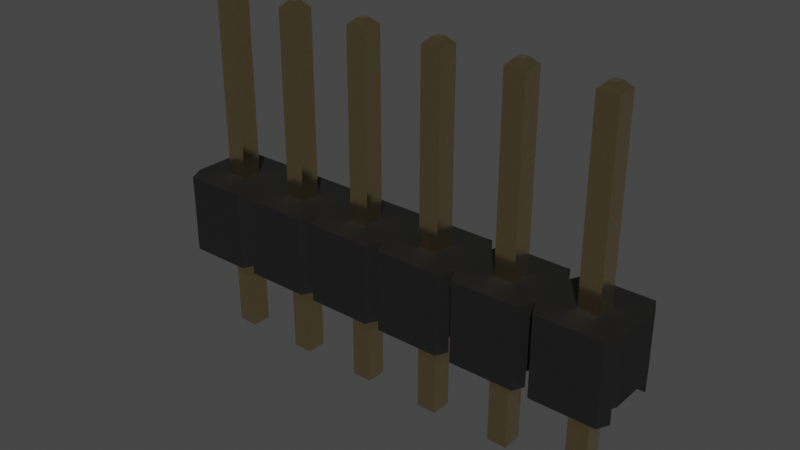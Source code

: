 # Source: 61300611121.blend  (saved by Blender 3.2.14; exported with 4.5.12 LTS)
import bpy
from mathutils import Matrix  # noqa: F401  (used for matrix-valued properties, if any)

bpy.ops.wm.read_factory_settings(use_empty=True)
scene = bpy.context.scene
scene.name = 'Scene'

# ---- collections
col_collection = bpy.data.collections.new('Collection'); scene.collection.children.link(col_collection)

# ---- materials (node trees are filled in below, after node groups)
mat_metal_goldpins_1 = bpy.data.materials.new('metal_goldpins_1')
mat_metal_goldpins_1.alpha_threshold = 0.0
mat_metal_goldpins_1.use_transparent_shadow = False
mat_metal_goldpins_1.preview_render_type = 'CUBE'
mat_metal_goldpins_1.diffuse_color = (0.5, 0.4018, 0.08046, 1.0)
mat_metal_goldpins_1.specular_color = (0.01, 0.05, 0.01)
mat_metal_goldpins_1.roughness = 0.5
mat_plastic_matte_black = bpy.data.materials.new('plastic_matte_black')
mat_plastic_matte_black.use_transparent_shadow = False
mat_plastic_matte_black.preview_render_type = 'CUBE'

# ---- material node trees
mat_metal_goldpins_1.use_nodes = True; mat_metal_goldpins_1.node_tree.nodes.clear()
_N = mat_metal_goldpins_1.node_tree.nodes; _L = mat_metal_goldpins_1.node_tree.links
n0 = _N.new('ShaderNodeOutputMaterial'); n0.name = 'Material Output'; n0.location = (398, 300)
n1 = _N.new('ShaderNodeBsdfPrincipled'); n1.name = 'Principled BSDF'; n1.location = (108, 300)
n1.distribution = 'GGX'
n1.subsurface_method = 'BURLEY'
n1.inputs[1].default_value = 1.0
n1.inputs[2].default_value = 0.1841
n1.inputs[3].default_value = 1.45
n1.inputs[8].default_value = 1.0
n1.inputs[10].default_value = 0.02727
n1.inputs[13].default_value = 0.475
n1.inputs[20].default_value = 0.2891
n1.inputs[24].default_value = 0.03545
n1.inputs[27].default_value = (0.0, 0.0, 0.0, 1.0)
n1.inputs[28].default_value = 1.0
n2 = _N.new('ShaderNodeMapping'); n2.name = 'Mapping'; n2.location = (-783, 233)
n2.vector_type = 'VECTOR'
n2.inputs[3].default_value = (29.8, 40.0, 1.0)
n3 = _N.new('ShaderNodeTexCoord'); n3.name = 'Texture Coordinate'; n3.location = (-1071, 295)
n4 = _N.new('ShaderNodeTexNoise'); n4.name = 'Noise Texture'; n4.location = (-553, 188)
n4.inputs[3].default_value = 13.2
n4.inputs[4].default_value = 0.8833
n4.inputs[8].default_value = 4.0
n5 = _N.new('ShaderNodeValToRGB'); n5.name = 'ColorRamp'; n5.location = (-286, 264)
while len(n5.color_ramp.elements) > 1: n5.color_ramp.elements.remove(n5.color_ramp.elements[-1])
n5.color_ramp.elements[0].position = 0.3295; n5.color_ramp.elements[0].color = (0.9756, 0.7616, 0.4151, 1.0)
_e = n5.color_ramp.elements.new(0.8); _e.color = (0.2997, 0.2211, 0.05513, 1.0)
n6 = _N.new('ShaderNodeMix'); n6.name = 'Mix'; n6.location = (-62, 180)
n6.data_type = 'RGBA'
n6.inputs[0].default_value = 0.02727
n6.inputs[7].default_value = (0.5518, 0.2626, 0.03915, 1.0)
_L.new(n1.outputs[0], n0.inputs[0])
_L.new(n2.outputs[0], n4.inputs[0])
_L.new(n3.outputs[0], n2.inputs[0])
_L.new(n4.outputs[0], n5.inputs[0])
_L.new(n5.outputs[0], n6.inputs[6])
_L.new(n6.outputs[2], n1.inputs[0])
n0.is_active_output = True
mat_plastic_matte_black.use_nodes = True; mat_plastic_matte_black.node_tree.nodes.clear()
_N = mat_plastic_matte_black.node_tree.nodes; _L = mat_plastic_matte_black.node_tree.links
n0 = _N.new('ShaderNodeOutputMaterial'); n0.name = 'Material Output'; n0.location = (463, 300)
n1 = _N.new('ShaderNodeBsdfPrincipled'); n1.name = 'Principled BSDF'; n1.location = (173, 300)
n1.distribution = 'GGX'
n1.subsurface_method = 'BURLEY'
n1.inputs[1].default_value = 0.06818
n1.inputs[2].default_value = 0.5182
n1.inputs[3].default_value = 1.45
n1.inputs[13].default_value = 0.6432
n1.inputs[20].default_value = 0.1027
n1.inputs[27].default_value = (0.0, 0.0, 0.0, 1.0)
n1.inputs[28].default_value = 1.0
n2 = _N.new('ShaderNodeTexCoord'); n2.name = 'Texture Coordinate'; n2.location = (-1001, 105)
n3 = _N.new('ShaderNodeBump'); n3.name = 'Bump'; n3.location = (-135, -86)
n3.inputs[0].default_value = 0.1
n3.inputs[1].default_value = 0.4
n3.inputs[2].default_value = 1.0
n4 = _N.new('ShaderNodeMapping'); n4.name = 'Mapping'; n4.location = (-755, 143)
n4.inputs[3].default_value = (2.0, 2.0, 2.0)
n5 = _N.new('ShaderNodeValToRGB'); n5.name = 'ColorRamp'; n5.location = (-147, 213)
while len(n5.color_ramp.elements) > 1: n5.color_ramp.elements.remove(n5.color_ramp.elements[-1])
n5.color_ramp.elements[0].position = 0.0; n5.color_ramp.elements[0].color = (0.005014, 0.005014, 0.005014, 1.0)
_e = n5.color_ramp.elements.new(0.9955); _e.color = (0.01269, 0.01269, 0.01269, 1.0)
n6 = _N.new('ShaderNodeTexNoise'); n6.name = 'Noise Texture'; n6.location = (-455, 203)
n6.inputs[2].default_value = 200.0
n6.inputs[3].default_value = 5.6
n6.inputs[4].default_value = 0.5208
_L.new(n1.outputs[0], n0.inputs[0])
_L.new(n6.outputs[0], n5.inputs[0])
_L.new(n5.outputs[0], n1.inputs[0])
_L.new(n2.outputs[2], n4.inputs[0])
_L.new(n4.outputs[0], n6.inputs[0])
_L.new(n6.outputs[0], n3.inputs[3])
_L.new(n3.outputs[0], n1.inputs[5])
n0.is_active_output = True

# ---- world
world_world = bpy.data.worlds.new('World'); scene.world = world_world
world_world.use_nodes = True; world_world.node_tree.nodes.clear()
_N = world_world.node_tree.nodes; _L = world_world.node_tree.links
n0 = _N.new('ShaderNodeOutputWorld'); n0.name = 'World Output'; n0.location = (300, 300)
n1 = _N.new('ShaderNodeBackground'); n1.name = 'Background'; n1.location = (10, 300)
n1.inputs[0].default_value = (0.05088, 0.05088, 0.05088, 1.0)
_L.new(n1.outputs[0], n0.inputs[0])
n0.is_active_output = True
world_world.color = (0.05088, 0.05088, 0.05088)
world_world.use_sun_shadow = False
world_world.sun_shadow_jitter_overblur = 0.0

# ---- meshes
me_shape_9_indexedfaceset = bpy.data.meshes.new('SHAPE_9_IndexedFaceSet')
me_shape_9_indexedfaceset.from_pydata([(-2.374, -1.209, -0.126), (-2.374, 3.177, -0.126), (-2.453, 3.256, -0.04724), (-2.626, 3.177, 0.126), (-2.626, 3.177, -0.126), (-2.547, -1.287, -0.04724), (-2.453, -1.287, -0.04724), (-2.547, -1.287, 0.04724), (-2.626, -1.209, -0.126), (-2.547, 3.256, 0.04724), (-2.453, 3.256, 0.04724), (-2.547, 3.256, -0.04724), (-2.374, 3.177, 0.126), (-2.453, -1.287, 0.04724), (-2.626, -1.209, 0.126), (-2.374, -1.209, 0.126), (-1.453, 3.256, -0.04724), (-1.626, 3.177, -0.126), (-1.626, -1.209, 0.126), (-1.626, 3.177, 0.126), (-1.453, 3.256, 0.04724), (-1.547, 3.256, -0.04724), (-1.374, -1.209, 0.126), (-1.374, 3.177, -0.126), (-1.374, 3.177, 0.126), (-1.626, -1.209, -0.126), (-1.547, 3.256, 0.04724), (-1.453, -1.287, -0.04724), (-1.453, -1.287, 0.04724), (-1.374, -1.209, -0.126), (-1.547, -1.287, -0.04724), (-1.547, -1.287, 0.04724), (-0.4528, 3.256, -0.04724), (-0.5472, 3.256, -0.04724), (-0.5472, -1.287, -0.04724), (-0.626, 3.177, -0.126), (-0.4528, 3.256, 0.04724), (-0.374, 3.177, 0.126), (-0.374, 3.177, -0.126), (-0.626, -1.209, 0.126), (-0.626, 3.177, 0.126), (-0.626, -1.209, -0.126), (-0.374, -1.209, -0.126), (-0.5472, 3.256, 0.04724), (-0.4528, -1.287, -0.04724), (-0.4528, -1.287, 0.04724), (-0.5472, -1.287, 0.04724), (-0.374, -1.209, 0.126), (0.5472, 3.256, 0.04724), (0.5472, 3.256, -0.04724), (0.374, 3.177, -0.126), (0.4528, -1.287, -0.04724), (0.5472, -1.287, -0.04724), (0.4528, -1.287, 0.04724), (0.374, -1.209, 0.126), (0.374, 3.177, 0.126), (0.4528, 3.256, 0.04724), (0.4528, 3.256, -0.04724), (0.626, 3.177, 0.126), (0.626, 3.177, -0.126), (0.626, -1.209, -0.126), (0.5472, -1.287, 0.04724), (0.626, -1.209, 0.126), (0.374, -1.209, -0.126), (1.547, 3.256, 0.04724), (1.453, 3.256, -0.04724), (1.547, 3.256, -0.04724), (1.374, 3.177, -0.126), (1.453, 3.256, 0.04724), (1.453, -1.287, 0.04724), (1.374, -1.209, 0.126), (1.626, -1.209, 0.126), (1.626, 3.177, 0.126), (1.626, 3.177, -0.126), (1.374, 3.177, 0.126), (1.453, -1.287, -0.04724), (1.547, -1.287, -0.04724), (1.626, -1.209, -0.126), (1.374, -1.209, -0.126), (1.547, -1.287, 0.04724), (2.547, 3.256, -0.04724), (2.626, 3.177, -0.126), (2.374, 3.177, 0.126), (2.374, 3.177, -0.126), (2.547, -1.287, -0.04724), (2.374, -1.209, -0.126), (2.453, 3.256, 0.04724), (2.453, 3.256, -0.04724), (2.626, -1.209, 0.126), (2.626, -1.209, -0.126), (2.626, 3.177, 0.126), (2.547, 3.256, 0.04724), (2.453, -1.287, -0.04724), (2.547, -1.287, 0.04724), (2.453, -1.287, 0.04724), (2.374, -1.209, 0.126), (2.626, 0.8937, 0.126), (2.626, 0.8937, -0.126), (2.374, 0.09055, 0.126), (2.374, 0.8937, 0.126), (1.626, 0.09055, -0.126), (2.098, 0.8937, -0.5), (1.902, 0.8937, -0.5), (1.098, 0.8937, -0.5), (1.0, 0.8937, -0.3031), (-1.0, 0.8937, -0.3031), (-3.0, 0.8937, 0.3031), (-2.0, 0.8937, 0.3031), (-1.098, 0.8937, 0.5), (-1.0, 0.8937, 0.3031), (0.0, 0.8937, 0.3031), (1.902, 0.8937, 0.5), (2.0, 0.8937, 0.3031), (1.374, 0.8937, 0.126), (-0.374, 0.8937, 0.126), (0.626, 0.8937, 0.126), (-3.0, 0.09055, 0.3031), (-0.02559, 0.09055, -0.3543), (1.974, 0.09055, -0.3543), (2.0, 0.09055, -0.3031), (1.0, 0.09055, 0.3031), (0.9744, 0.09055, 0.3543), (0.02559, 0.09055, 0.3543), (0.0, 0.09055, 0.3031), (-0.02559, 0.09055, 0.3543), (-1.974, 0.09055, 0.3543), (1.374, 0.09055, -0.126), (-2.626, 0.09055, -0.126), (-1.626, 0.09055, -0.126), (0.626, 0.09055, 0.126), (0.374, 0.09055, -0.126), (2.626, 0.09055, 0.126), (2.626, 0.09055, -0.126), (0.374, 0.8937, -0.126), (0.626, 0.09055, -0.126), (0.374, 0.09055, 0.126), (0.374, 0.8937, 0.126), (0.626, 0.8937, -0.126), (-0.374, 0.09055, -0.126), (-0.374, 0.8937, -0.126), (-0.626, 0.09055, -0.126), (-0.626, 0.8937, -0.126), (-0.626, 0.09055, 0.126), (-0.626, 0.8937, 0.126), (-0.374, 0.09055, 0.126), (-1.374, 0.09055, -0.126), (-1.374, 0.8937, -0.126), (-1.626, 0.8937, -0.126), (-1.626, 0.09055, 0.126), (-1.626, 0.8937, 0.126), (-1.374, 0.09055, 0.126), (-1.374, 0.8937, 0.126), (-2.974, -0.1063, -0.3543), (-2.026, -0.1063, -0.3543), (-2.974, 0.09055, 0.3543), (-2.026, 0.09055, 0.3543), (-2.626, 0.8937, -0.126), (-2.374, 0.8937, -0.126), (-2.626, 0.8937, 0.126), (-2.374, 0.8937, 0.126), (-2.626, 0.09055, 0.126), (-2.374, 0.09055, -0.126), (-2.374, 0.09055, 0.126), (3.0, 0.8937, -0.3031), (3.0, 0.09055, -0.3031), (1.974, -0.1063, -0.3543), (2.0, 0.8937, -0.3031), (1.0, 0.09055, -0.3031), (0.9744, 0.09055, -0.3543), (1.098, -0.1063, -0.5), (0.0, 0.09055, -0.3031), (-0.02559, -0.1063, -0.3543), (-0.09843, -0.1063, -0.5), (-0.09843, 0.8937, -0.5), (0.02559, 0.09055, -0.3543), (0.0, 0.8937, -0.3031), (-1.026, -0.1063, -0.3543), (-1.098, -0.1063, -0.5), (-1.098, 0.8937, -0.5), (-0.9744, 0.09055, -0.3543), (-1.0, 0.09055, -0.3031), (-0.9016, -0.1063, -0.5), (-2.0, 0.09055, -0.3031), (-2.0, 0.8937, -0.3031), (-2.026, 0.09055, -0.3543), (-2.098, -0.1063, -0.5), (-2.974, 0.09055, -0.3543), (-3.0, 0.09055, -0.3031), (2.902, -0.1063, 0.5), (2.974, 0.09055, 0.3543), (3.0, 0.8937, 0.3031), (2.026, -0.1063, 0.3543), (1.974, -0.1063, 0.3543), (1.902, -0.1063, 0.5), (1.974, 0.09055, 0.3543), (2.0, 0.09055, 0.3031), (1.0, 0.8937, 0.3031), (0.9016, 0.8937, 0.5), (0.09843, 0.8937, 0.5), (-0.9744, 0.09055, 0.3543), (-0.9016, -0.1063, 0.5), (-0.9016, 0.8937, 0.5), (-1.026, -0.1063, 0.3543), (-1.026, 0.09055, 0.3543), (-1.0, 0.09055, 0.3031), (-2.0, 0.09055, 0.3031), (-1.974, -0.1063, 0.3543), (-2.026, -0.1063, 0.3543), (-2.974, -0.1063, 0.3543), (3.0, 0.09055, 0.3031), (-3.0, 0.8937, -0.3031), (-2.098, -0.1063, 0.5), (-2.098, 0.8937, 0.5), (-2.902, 0.8937, 0.5), (-2.902, -0.1063, 0.5), (2.902, 0.8937, -0.5), (2.902, -0.1063, -0.5), (-2.098, 0.8937, -0.5), (-2.902, 0.8937, -0.5), (2.902, 0.8937, 0.5), (2.098, 0.8937, 0.5), (-1.902, 0.8937, -0.5), (-1.902, -0.1063, -0.5), (-1.098, -0.1063, 0.5), (-1.902, -0.1063, 0.5), (-1.902, 0.8937, 0.5), (-0.09843, 0.8937, 0.5), (-0.9744, -0.1063, 0.3543), (-0.02559, -0.1063, 0.3543), (-0.09843, -0.1063, 0.5), (0.09843, -0.1063, 0.5), (0.9744, -0.1063, 0.3543), (0.9016, -0.1063, 0.5), (0.02559, -0.1063, 0.3543), (1.026, 0.09055, 0.3543), (1.026, -0.1063, 0.3543), (1.098, 0.8937, 0.5), (-0.9016, 0.8937, -0.5), (0.9016, 0.8937, -0.5), (0.09843, 0.8937, -0.5), (0.9016, -0.1063, -0.5), (0.09843, -0.1063, -0.5), (-2.902, -0.1063, -0.5), (-1.974, -0.1063, -0.3543), (0.9744, -0.1063, -0.3543), (0.02559, -0.1063, -0.3543), (1.902, -0.1063, -0.5), (1.026, -0.1063, -0.3543), (2.974, -0.1063, -0.3543), (2.026, -0.1063, -0.3543), (2.098, -0.1063, -0.5), (2.098, -0.1063, 0.5), (2.974, -0.1063, 0.3543), (1.098, -0.1063, 0.5), (2.026, 0.09055, 0.3543), (-1.026, 0.09055, -0.3543), (-1.974, 0.09055, -0.3543), (-0.9744, -0.1063, -0.3543), (1.026, 0.09055, -0.3543), (2.974, 0.09055, -0.3543), (2.026, 0.09055, -0.3543), (1.626, 0.09055, 0.126), (1.626, 0.8937, -0.126), (1.374, 0.09055, 0.126), (1.626, 0.8937, 0.126), (1.374, 0.8937, -0.126), (2.374, 0.09055, -0.126), (2.374, 0.8937, -0.126)], [], [(1, 4, 8), (1, 8, 0), (12, 2, 1), (10, 2, 12), (11, 1, 2), (11, 4, 1), (3, 4, 11), (3, 11, 9), (7, 6, 5), (7, 13, 6), (3, 14, 8), (3, 8, 4), (10, 9, 11), (10, 11, 2), (15, 12, 1), (15, 1, 0), (12, 15, 14), (12, 14, 3), (12, 3, 9), (12, 9, 10), (0, 8, 5), (6, 0, 5), (15, 6, 13), (15, 0, 6), (14, 5, 8), (7, 5, 14), (7, 15, 13), (14, 15, 7), (24, 16, 23), (20, 16, 24), (21, 23, 16), (21, 17, 23), (19, 17, 21), (19, 21, 26), (31, 27, 30), (31, 28, 27), (19, 18, 25), (19, 25, 17), (20, 26, 21), (20, 21, 16), (22, 24, 23), (22, 23, 29), (24, 22, 18), (24, 18, 19), (23, 17, 25), (23, 25, 29), (24, 19, 26), (24, 26, 20), (29, 25, 30), (27, 29, 30), (22, 27, 28), (22, 29, 27), (18, 30, 25), (31, 30, 18), (31, 22, 28), (18, 22, 31), (37, 32, 38), (36, 32, 37), (33, 38, 32), (33, 35, 38), (40, 35, 33), (40, 33, 43), (46, 44, 34), (46, 45, 44), (40, 39, 41), (40, 41, 35), (36, 43, 33), (36, 33, 32), (47, 37, 38), (47, 38, 42), (37, 47, 39), (37, 39, 40), (38, 35, 41), (38, 41, 42), (37, 40, 43), (37, 43, 36), (42, 41, 34), (44, 42, 34), (47, 44, 45), (47, 42, 44), (39, 34, 41), (46, 34, 39), (46, 47, 45), (39, 47, 46), (58, 49, 59), (48, 49, 58), (57, 59, 49), (57, 50, 59), (55, 50, 57), (55, 57, 56), (53, 52, 51), (53, 61, 52), (55, 54, 63), (55, 63, 50), (48, 56, 57), (48, 57, 49), (62, 58, 59), (62, 59, 60), (58, 62, 54), (58, 54, 55), (59, 50, 63), (59, 63, 60), (58, 55, 56), (58, 56, 48), (60, 63, 51), (52, 60, 51), (62, 52, 61), (62, 60, 52), (54, 51, 63), (53, 51, 54), (53, 62, 61), (54, 62, 53), (72, 66, 73), (64, 66, 72), (65, 73, 66), (65, 67, 73), (74, 67, 65), (74, 65, 68), (69, 76, 75), (69, 79, 76), (74, 70, 78), (74, 78, 67), (64, 68, 65), (64, 65, 66), (71, 72, 73), (71, 73, 77), (72, 71, 70), (72, 70, 74), (73, 67, 78), (73, 78, 77), (72, 74, 68), (72, 68, 64), (77, 78, 75), (76, 77, 75), (71, 76, 79), (71, 77, 76), (70, 75, 78), (69, 75, 70), (69, 71, 79), (70, 71, 69), (90, 80, 81), (91, 80, 90), (87, 81, 80), (87, 83, 81), (82, 83, 87), (82, 87, 86), (94, 84, 92), (94, 93, 84), (82, 95, 85), (82, 85, 83), (91, 86, 87), (91, 87, 80), (88, 90, 81), (88, 81, 89), (90, 88, 95), (90, 95, 82), (81, 83, 85), (81, 85, 89), (90, 82, 86), (90, 86, 91), (89, 85, 92), (84, 89, 92), (88, 84, 93), (88, 89, 84), (95, 92, 85), (94, 92, 95), (94, 88, 93), (95, 88, 94), (96, 132, 97), (96, 131, 132), (96, 99, 98), (96, 98, 131), (262, 126, 265), (262, 100, 126), (156, 210, 218), (157, 218, 217), (157, 156, 218), (158, 106, 210), (158, 210, 156), (213, 106, 158), (183, 157, 217), (147, 183, 221), (107, 159, 157), (107, 157, 183), (212, 158, 159), (212, 213, 158), (212, 159, 107), (149, 183, 147), (149, 107, 183), (146, 221, 178), (146, 147, 221), (225, 107, 149), (105, 146, 178), (141, 105, 237), (109, 146, 105), (109, 151, 146), (108, 225, 149), (108, 149, 151), (108, 151, 109), (143, 105, 141), (143, 109, 105), (139, 141, 237), (139, 237, 173), (201, 109, 143), (175, 139, 173), (114, 139, 175), (114, 201, 143), (133, 175, 239), (110, 114, 175), (110, 175, 133), (226, 201, 114), (226, 114, 110), (137, 239, 238), (137, 133, 239), (136, 110, 133), (198, 110, 136), (104, 137, 238), (115, 137, 104), (265, 104, 103), (196, 115, 104), (197, 198, 136), (197, 115, 196), (197, 136, 115), (113, 104, 265), (113, 196, 104), (262, 103, 102), (262, 265, 103), (236, 196, 113), (166, 262, 102), (264, 236, 113), (267, 166, 101), (112, 264, 262), (112, 262, 166), (112, 166, 267), (111, 236, 264), (111, 264, 112), (97, 101, 215), (97, 267, 101), (99, 112, 267), (220, 112, 99), (163, 97, 215), (96, 97, 163), (190, 96, 163), (219, 99, 96), (219, 220, 99), (219, 96, 190), (160, 116, 154), (162, 160, 154), (127, 187, 116), (127, 186, 187), (127, 116, 160), (155, 162, 154), (205, 162, 155), (148, 205, 125), (182, 161, 162), (182, 162, 205), (184, 127, 161), (184, 186, 127), (184, 161, 182), (150, 148, 125), (128, 256, 182), (128, 205, 148), (128, 182, 205), (203, 150, 125), (204, 150, 203), (142, 204, 199), (180, 150, 204), (180, 145, 150), (255, 145, 180), (255, 128, 145), (255, 256, 128), (144, 142, 199), (140, 204, 142), (140, 180, 204), (140, 179, 180), (124, 144, 199), (123, 144, 124), (135, 123, 122), (170, 144, 123), (170, 138, 144), (117, 179, 140), (117, 138, 170), (117, 140, 138), (130, 123, 135), (130, 174, 170), (130, 170, 123), (121, 135, 122), (121, 129, 135), (120, 129, 121), (263, 120, 234), (167, 129, 120), (167, 134, 129), (168, 174, 130), (168, 134, 167), (168, 130, 134), (126, 258, 167), (126, 120, 263), (126, 167, 120), (194, 261, 263), (194, 263, 234), (195, 261, 194), (100, 258, 126), (100, 261, 195), (98, 195, 254), (119, 100, 195), (118, 258, 100), (118, 100, 119), (266, 260, 119), (266, 195, 98), (266, 119, 195), (131, 98, 254), (189, 131, 254), (209, 131, 189), (164, 132, 131), (164, 131, 209), (259, 266, 132), (259, 260, 266), (259, 132, 164), (133, 135, 136), (133, 130, 135), (137, 130, 133), (137, 134, 130), (115, 136, 135), (115, 135, 129), (115, 134, 137), (115, 129, 134), (139, 140, 141), (139, 138, 140), (141, 142, 143), (141, 140, 142), (114, 143, 142), (114, 142, 144), (114, 138, 139), (114, 144, 138), (146, 128, 147), (146, 145, 128), (147, 148, 149), (147, 128, 148), (151, 149, 148), (151, 148, 150), (151, 145, 146), (151, 150, 145), (184, 152, 186), (153, 152, 184), (207, 154, 208), (155, 154, 207), (157, 127, 156), (157, 161, 127), (156, 160, 158), (156, 127, 160), (159, 160, 162), (159, 158, 160), (159, 161, 157), (159, 162, 161), (259, 216, 248), (163, 259, 164), (215, 259, 163), (215, 216, 259), (118, 246, 165), (166, 118, 119), (102, 118, 166), (102, 246, 118), (260, 249, 250), (101, 260, 250), (166, 119, 260), (166, 260, 101), (168, 240, 244), (104, 168, 167), (238, 168, 104), (238, 240, 168), (258, 247, 169), (103, 258, 169), (104, 167, 258), (104, 258, 103), (117, 172, 171), (175, 117, 170), (173, 117, 175), (173, 172, 117), (174, 245, 241), (239, 174, 241), (175, 170, 174), (175, 174, 239), (255, 177, 176), (105, 255, 180), (178, 255, 105), (178, 177, 255), (179, 257, 181), (237, 179, 181), (105, 180, 179), (105, 179, 237), (184, 185, 153), (183, 184, 182), (217, 184, 183), (217, 185, 184), (256, 243, 222), (221, 256, 222), (183, 182, 256), (183, 256, 221), (186, 152, 242), (218, 186, 242), (210, 187, 186), (210, 186, 218), (189, 252, 188), (219, 189, 188), (190, 209, 189), (190, 189, 219), (254, 251, 191), (112, 254, 195), (220, 254, 112), (220, 251, 254), (194, 192, 193), (111, 194, 193), (112, 195, 194), (112, 194, 111), (234, 253, 235), (196, 234, 120), (236, 234, 196), (236, 253, 234), (121, 231, 232), (197, 121, 232), (196, 120, 121), (196, 121, 197), (122, 230, 233), (110, 122, 123), (198, 122, 110), (198, 230, 122), (124, 228, 229), (226, 124, 229), (110, 123, 124), (110, 124, 226), (199, 200, 227), (109, 199, 204), (201, 199, 109), (201, 200, 199), (203, 202, 223), (108, 203, 223), (109, 204, 203), (109, 203, 108), (125, 224, 206), (107, 125, 205), (225, 125, 107), (225, 224, 125), (155, 207, 211), (212, 155, 211), (107, 205, 155), (107, 155, 212), (154, 214, 208), (106, 154, 116), (213, 154, 106), (213, 214, 154), (190, 163, 164), (190, 164, 209), (106, 187, 210), (106, 116, 187), (211, 213, 212), (211, 214, 213), (207, 208, 214), (207, 214, 211), (101, 216, 215), (101, 250, 216), (103, 246, 102), (103, 169, 246), (218, 185, 217), (218, 242, 185), (188, 220, 219), (188, 251, 220), (221, 177, 178), (221, 222, 177), (223, 225, 108), (223, 224, 225), (229, 201, 226), (229, 200, 201), (232, 198, 197), (232, 230, 198), (228, 227, 200), (228, 200, 229), (231, 233, 230), (231, 230, 232), (202, 206, 224), (202, 224, 223), (231, 122, 233), (121, 122, 231), (192, 234, 235), (194, 234, 192), (124, 227, 228), (124, 199, 227), (202, 125, 206), (203, 125, 202), (193, 236, 111), (193, 253, 236), (237, 172, 173), (237, 181, 172), (239, 240, 238), (239, 241, 240), (185, 152, 153), (185, 242, 152), (176, 222, 243), (177, 222, 176), (172, 257, 171), (172, 181, 257), (240, 245, 244), (240, 241, 245), (246, 247, 165), (246, 169, 247), (216, 249, 248), (216, 250, 249), (252, 191, 251), (252, 251, 188), (192, 235, 253), (192, 253, 193), (252, 254, 191), (189, 254, 252), (255, 243, 256), (176, 243, 255), (117, 257, 179), (171, 257, 117), (168, 245, 174), (244, 245, 168), (118, 247, 258), (165, 247, 118), (259, 249, 260), (248, 249, 259), (264, 100, 262), (264, 261, 100), (264, 113, 263), (264, 263, 261), (265, 263, 113), (265, 126, 263), (267, 98, 99), (267, 266, 98), (97, 266, 267), (97, 132, 266)])
me_shape_9_indexedfaceset.polygons.foreach_set('material_index', [0, 0, 0, 0, 0, 0, 0, 0, 0, 0, 0, 0, 0, 0, 0, 0, 0, 0, 0, 0, 0, 0, 0, 0, 0, 0, 0, 0, 0, 0, 0, 0, 0, 0, 0, 0, 0, 0, 0, 0, 0, 0, 0, 0, 0, 0, 0, 0, 0, 0, 0, 0, 0, 0, 0, 0, 0, 0, 0, 0, 0, 0, 0, 0, 0, 0, 0, 0, 0, 0, 0, 0, 0, 0, 0, 0, 0, 0, 0, 0, 0, 0, 0, 0, 0, 0, 0, 0, 0, 0, 0, 0, 0, 0, 0, 0, 0, 0, 0, 0, 0, 0, 0, 0, 0, 0, 0, 0, 0, 0, 0, 0, 0, 0, 0, 0, 0, 0, 0, 0, 0, 0, 0, 0, 0, 0, 0, 0, 0, 0, 0, 0, 0, 0, 0, 0, 0, 0, 0, 0, 0, 0, 0, 0, 0, 0, 0, 0, 0, 0, 0, 0, 0, 0, 0, 0, 0, 0, 0, 0, 0, 0, 0, 0, 0, 0, 0, 0, 1, 1, 1, 1, 1, 1, 1, 1, 1, 1, 1, 1, 1, 1, 1, 1, 1, 1, 1, 1, 1, 1, 1, 1, 1, 1, 1, 1, 1, 1, 1, 1, 1, 1, 1, 1, 1, 1, 1, 1, 1, 1, 1, 1, 1, 1, 1, 1, 1, 1, 1, 1, 1, 1, 1, 1, 1, 1, 1, 1, 1, 1, 1, 1, 1, 1, 1, 1, 1, 1, 1, 1, 1, 1, 1, 1, 1, 1, 1, 1, 1, 1, 1, 1, 1, 1, 1, 1, 1, 1, 1, 1, 1, 1, 1, 1, 1, 1, 1, 1, 1, 1, 1, 1, 1, 1, 1, 1, 1, 1, 1, 1, 1, 1, 1, 1, 1, 1, 1, 1, 1, 1, 1, 1, 1, 1, 1, 1, 1, 1, 1, 1, 1, 1, 1, 1, 1, 1, 1, 1, 1, 1, 1, 1, 1, 1, 1, 1, 1, 1, 1, 1, 1, 1, 1, 1, 1, 1, 1, 1, 1, 1, 1, 1, 1, 1, 1, 1, 1, 1, 1, 1, 1, 1, 1, 1, 1, 1, 1, 1, 1, 1, 1, 1, 1, 1, 1, 1, 1, 1, 1, 1, 1, 1, 1, 1, 1, 1, 1, 1, 1, 1, 1, 1, 1, 1, 1, 1, 1, 1, 1, 1, 1, 1, 1, 1, 1, 1, 1, 1, 1, 1, 1, 1, 1, 1, 1, 1, 1, 1, 1, 1, 1, 1, 1, 1, 1, 1, 1, 1, 1, 1, 1, 1, 1, 1, 1, 1, 1, 1, 1, 1, 1, 1, 1, 1, 1, 1, 1, 1, 1, 1, 1, 1, 1, 1, 1, 1, 1, 1, 1, 1, 1, 1, 1, 1, 1, 1, 1, 1, 1, 1, 1, 1, 1, 1, 1, 1, 1, 1, 1, 1, 1, 1, 1, 1, 1, 1, 1, 1, 1, 1, 1, 1, 1, 1, 1, 1, 1, 1, 1, 1, 1, 1, 1, 1, 1, 1, 1, 1, 1, 1, 1, 1, 1, 1, 1, 1, 1, 1, 1, 1, 1, 1, 1, 1, 1, 1, 1, 1, 1, 1, 1, 1, 1, 1, 1, 1, 1, 1, 1, 1, 1, 1, 1, 1, 1, 1, 1, 1, 1, 1, 1, 1])
_uv = me_shape_9_indexedfaceset.uv_layers.new(name='UVMap')
_uv.uv.foreach_set('vector', [0.0, 1.0, 0.0, 0.0, 1.0, 0.0, 0.0, 1.0, 1.0, 0.0, 1.0, 1.0, 1.0, 1.0, 0.3125, 0.0, 0.0, 1.0, 0.6875, 0.0, 0.3125, 0.0, 1.0, 1.0, 0.3125, 1.0, 1.0, 0.0, 0.6875, 1.0, 0.3125, 1.0, 0.0, 0.0, 1.0, 0.0, 1.0, 0.0, 0.0, 0.0, 0.3125, 1.0, 1.0, 0.0, 0.3125, 1.0, 0.6875, 1.0, 0.0, 1.0, 1.0, 0.0, 0.0, 0.0, 0.0, 1.0, 1.0, 1.0, 1.0, 0.0, 0.0, 1.0, 1.0, 1.0, 1.0, 0.0, 0.0, 1.0, 1.0, 0.0, 0.0, 0.0, 1.0, 1.0, 0.0, 1.0, 0.0, 0.0, 1.0, 1.0, 0.0, 0.0, 1.0, 0.0, 1.0, 1.0, 0.0, 1.0, 0.0, 0.0, 1.0, 1.0, 0.0, 0.0, 1.0, 0.0, 0.0, 1.0, 1.0, 1.0, 1.0, 0.0, 0.0, 1.0, 1.0, 0.0, 0.0, 0.0, 1.0, 1.0, 0.0, 1.0, 0.3125, 0.0, 1.0, 1.0, 0.3125, 0.0, 0.6875, 0.0, 1.0, 0.0, 0.0, 0.0, 0.3125, 1.0, 0.6875, 1.0, 1.0, 0.0, 0.3125, 1.0, 1.0, 1.0, 0.3125, 0.0, 0.6875, 0.0, 1.0, 1.0, 0.0, 1.0, 0.3125, 0.0, 1.0, 0.0, 0.3125, 1.0, 0.0, 0.0, 0.6875, 1.0, 0.3125, 1.0, 1.0, 0.0, 0.3125, 0.0, 1.0, 1.0, 0.6875, 0.0, 0.0, 1.0, 1.0, 1.0, 0.3125, 0.0, 1.0, 1.0, 0.3125, 0.0, 0.0, 1.0, 0.6875, 0.0, 0.3125, 0.0, 1.0, 1.0, 0.3125, 1.0, 1.0, 0.0, 0.6875, 1.0, 0.3125, 1.0, 0.0, 0.0, 1.0, 0.0, 1.0, 0.0, 0.0, 0.0, 0.3125, 1.0, 1.0, 0.0, 0.3125, 1.0, 0.6875, 1.0, 0.0, 1.0, 1.0, 0.0, 0.0, 0.0, 0.0, 1.0, 1.0, 1.0, 1.0, 0.0, 0.0, 1.0, 1.0, 1.0, 1.0, 0.0, 0.0, 1.0, 1.0, 0.0, 0.0, 0.0, 1.0, 1.0, 0.0, 1.0, 0.0, 0.0, 1.0, 1.0, 0.0, 0.0, 1.0, 0.0, 1.0, 1.0, 0.0, 1.0, 0.0, 0.0, 1.0, 1.0, 0.0, 0.0, 1.0, 0.0, 0.0, 1.0, 1.0, 1.0, 1.0, 0.0, 0.0, 1.0, 1.0, 0.0, 0.0, 0.0, 0.0, 1.0, 0.0, 0.0, 1.0, 0.0, 0.0, 1.0, 1.0, 0.0, 1.0, 1.0, 1.0, 1.0, 0.0, 1.0, 0.3125, 0.0, 1.0, 1.0, 0.3125, 0.0, 0.6875, 0.0, 1.0, 0.0, 0.0, 0.0, 0.3125, 1.0, 0.6875, 1.0, 1.0, 0.0, 0.3125, 1.0, 1.0, 1.0, 0.3125, 0.0, 0.6875, 0.0, 1.0, 1.0, 0.0, 1.0, 0.3125, 0.0, 1.0, 0.0, 0.3125, 1.0, 0.0, 0.0, 0.6875, 1.0, 0.3125, 1.0, 1.0, 0.0, 0.3125, 0.0, 1.0, 1.0, 0.6875, 0.0, 0.0, 1.0, 1.0, 1.0, 0.3125, 0.0, 1.0, 1.0, 0.3125, 0.0, 0.0, 1.0, 0.6875, 0.0, 0.3125, 0.0, 1.0, 1.0, 0.3125, 1.0, 1.0, 0.0, 0.6875, 1.0, 0.3125, 1.0, 0.0, 0.0, 1.0, 0.0, 1.0, 0.0, 0.0, 0.0, 0.3125, 1.0, 1.0, 0.0, 0.3125, 1.0, 0.6875, 1.0, 0.0, 1.0, 1.0, 0.0, 0.0, 0.0, 0.0, 1.0, 1.0, 1.0, 1.0, 0.0, 0.0, 1.0, 1.0, 1.0, 1.0, 0.0, 0.0, 1.0, 1.0, 0.0, 0.0, 0.0, 1.0, 1.0, 0.0, 1.0, 0.0, 0.0, 1.0, 1.0, 0.0, 0.0, 1.0, 0.0, 1.0, 1.0, 0.0, 1.0, 0.0, 0.0, 1.0, 1.0, 0.0, 0.0, 1.0, 0.0, 0.0, 1.0, 1.0, 1.0, 1.0, 0.0, 0.0, 1.0, 1.0, 0.0, 0.0, 0.0, 0.0, 1.0, 0.0, 0.0, 1.0, 0.0, 0.0, 1.0, 1.0, 0.0, 1.0, 1.0, 1.0, 1.0, 0.0, 1.0, 0.3125, 0.0, 1.0, 1.0, 0.3125, 0.0, 0.6875, 0.0, 1.0, 0.0, 0.0, 0.0, 0.3125, 1.0, 0.6875, 1.0, 1.0, 0.0, 0.3125, 1.0, 1.0, 1.0, 0.3125, 0.0, 0.6875, 0.0, 1.0, 1.0, 0.0, 1.0, 0.3125, 0.0, 1.0, 0.0, 0.3125, 1.0, 0.0, 0.0, 0.6875, 1.0, 0.3125, 1.0, 1.0, 0.0, 0.3125, 0.0, 1.0, 1.0, 0.6875, 0.0, 0.0, 1.0, 1.0, 1.0, 0.3125, 0.0, 1.0, 1.0, 0.3125, 0.0, 0.0, 1.0, 0.6875, 0.0, 0.3125, 0.0, 1.0, 1.0, 0.3125, 1.0, 1.0, 0.0, 0.6875, 1.0, 0.3125, 1.0, 0.0, 0.0, 1.0, 0.0, 1.0, 0.0, 0.0, 0.0, 0.3125, 1.0, 1.0, 0.0, 0.3125, 1.0, 0.6875, 1.0, 0.0, 1.0, 1.0, 0.0, 0.0, 0.0, 0.0, 1.0, 1.0, 1.0, 1.0, 0.0, 0.0, 1.0, 1.0, 1.0, 1.0, 0.0, 0.0, 1.0, 1.0, 0.0, 0.0, 0.0, 1.0, 1.0, 0.0, 1.0, 0.0, 0.0, 1.0, 1.0, 0.0, 0.0, 1.0, 0.0, 1.0, 1.0, 0.0, 1.0, 0.0, 0.0, 1.0, 1.0, 0.0, 0.0, 1.0, 0.0, 0.0, 1.0, 1.0, 1.0, 1.0, 0.0, 0.0, 1.0, 1.0, 0.0, 0.0, 0.0, 0.0, 1.0, 0.0, 0.0, 1.0, 0.0, 0.0, 1.0, 1.0, 0.0, 1.0, 1.0, 1.0, 1.0, 0.0, 1.0, 0.3125, 0.0, 1.0, 1.0, 0.3125, 0.0, 0.6875, 0.0, 1.0, 0.0, 0.0, 0.0, 0.3125, 1.0, 0.6875, 1.0, 1.0, 0.0, 0.3125, 1.0, 1.0, 1.0, 0.3125, 0.0, 0.6875, 0.0, 1.0, 1.0, 0.0, 1.0, 0.3125, 0.0, 1.0, 0.0, 0.3125, 1.0, 0.0, 0.0, 0.6875, 1.0, 0.3125, 1.0, 1.0, 0.0, 0.3125, 0.0, 1.0, 1.0, 0.6875, 0.0, 0.0, 1.0, 1.0, 1.0, 0.3125, 0.0, 1.0, 1.0, 0.3125, 0.0, 0.0, 1.0, 0.6875, 0.0, 0.3125, 0.0, 1.0, 1.0, 0.3125, 1.0, 1.0, 0.0, 0.6875, 1.0, 0.3125, 1.0, 0.0, 0.0, 1.0, 0.0, 1.0, 0.0, 0.0, 0.0, 0.3125, 1.0, 1.0, 0.0, 0.3125, 1.0, 0.6875, 1.0, 0.0, 1.0, 1.0, 0.0, 0.0, 0.0, 0.0, 1.0, 1.0, 1.0, 1.0, 0.0, 0.0, 1.0, 1.0, 1.0, 1.0, 0.0, 0.0, 1.0, 1.0, 0.0, 0.0, 0.0, 1.0, 1.0, 0.0, 1.0, 0.0, 0.0, 1.0, 1.0, 0.0, 0.0, 1.0, 0.0, 1.0, 1.0, 0.0, 1.0, 0.0, 0.0, 1.0, 1.0, 0.0, 0.0, 1.0, 0.0, 0.0, 1.0, 1.0, 1.0, 1.0, 0.0, 0.0, 1.0, 1.0, 0.0, 0.0, 0.0, 0.0, 1.0, 0.0, 0.0, 1.0, 0.0, 0.0, 1.0, 1.0, 0.0, 1.0, 1.0, 1.0, 1.0, 0.0, 1.0, 0.3125, 0.0, 1.0, 1.0, 0.3125, 0.0, 0.6875, 0.0, 1.0, 0.0, 0.0, 0.0, 0.3125, 1.0, 0.6875, 1.0, 1.0, 0.0, 0.3125, 1.0, 1.0, 1.0, 0.3125, 0.0, 0.6875, 0.0, 1.0, 1.0, 0.0, 1.0, 0.3125, 0.0, 1.0, 0.0, 0.3125, 1.0, 0.0, 0.0, 0.6875, 1.0, 0.3125, 1.0, 1.0, 0.0, 0.3125, 0.0, 1.0, 1.0, 0.6875, 0.0, 0.0, 1.0, 1.0, 1.0, 0.3125, 0.0, 1.0, 1.0, 0.3125, 0.0, 0.0, 1.0, 0.6875, 0.0, 0.3125, 0.0, 1.0, 1.0, 0.3125, 1.0, 1.0, 0.0, 0.6875, 1.0, 0.3125, 1.0, 0.0, 0.0, 1.0, 0.0, 1.0, 0.0, 0.0, 0.0, 0.3125, 1.0, 1.0, 0.0, 0.3125, 1.0, 0.6875, 1.0, 0.0, 1.0, 1.0, 0.0, 0.0, 0.0, 0.0, 1.0, 1.0, 1.0, 1.0, 0.0, 0.0, 1.0, 1.0, 1.0, 1.0, 0.0, 0.0, 1.0, 1.0, 0.0, 0.0, 0.0, 1.0, 1.0, 0.0, 1.0, 0.0, 0.0, 1.0, 1.0, 0.0, 0.0, 1.0, 0.0, 1.0, 1.0, 0.0, 1.0, 0.0, 0.0, 1.0, 1.0, 0.0, 0.0, 1.0, 0.0, 0.0, 1.0, 1.0, 1.0, 1.0, 0.0, 0.0, 1.0, 1.0, 0.0, 0.0, 0.0, 0.0, 1.0, 0.0, 0.0, 1.0, 0.0, 0.0, 1.0, 1.0, 0.0, 1.0, 1.0, 1.0, 1.0, 0.0, 1.0, 0.3125, 0.0, 1.0, 1.0, 0.3125, 0.0, 0.6875, 0.0, 1.0, 0.0, 0.0, 0.0, 0.3125, 1.0, 0.6875, 1.0, 1.0, 0.0, 0.3125, 1.0, 1.0, 1.0, 0.3125, 0.0, 0.6875, 0.0, 1.0, 1.0, 0.0, 1.0, 0.3125, 0.0, 1.0, 0.0, 0.3125, 1.0, 0.0, 0.0, 0.6875, 1.0, 0.3125, 1.0, 1.0, 0.0, 0.3125, 0.0, 1.0, 1.0, 0.6875, 0.0, 0.0, 1.0, 1.0, 1.0, 0.3125, 0.0, 1.0, 1.0, 0.0, 0.0, 1.0, 0.0, 1.0, 1.0, 0.0, 1.0, 0.0, 0.0, 1.0, 1.0, 1.0, 0.0, 0.0, 0.0, 1.0, 1.0, 0.0, 0.0, 0.0, 1.0, 1.0, 1.0, 0.0, 0.0, 1.0, 0.0, 1.0, 1.0, 0.0, 1.0, 0.0, 0.0, 0.06234, 0.374, 0.0, 0.1969, 0.0164, 0.0, 0.1043, 0.374, 0.0164, 0.0, 0.1503, 0.0, 0.1043, 0.374, 0.06234, 0.374, 0.0164, 0.0, 0.06234, 0.626, 0.0, 0.8031, 0.0, 0.1969, 0.06234, 0.626, 0.0, 0.1969, 0.06234, 0.374, 0.0164, 1.0, 0.0, 0.8031, 0.06234, 0.626, 0.1667, 0.1969, 0.1043, 0.374, 0.1503, 0.0, 0.229, 0.374, 0.1667, 0.1969, 0.1831, 0.0, 0.1667, 0.8031, 0.1043, 0.626, 0.1043, 0.374, 0.1667, 0.8031, 0.1043, 0.374, 0.1667, 0.1969, 0.1503, 1.0, 0.06234, 0.626, 0.1043, 0.626, 0.1503, 1.0, 0.0164, 1.0, 0.06234, 0.626, 0.1503, 1.0, 0.1043, 0.626, 0.1667, 0.8031, 0.229, 0.626, 0.1667, 0.1969, 0.229, 0.374, 0.229, 0.626, 0.1667, 0.8031, 0.1667, 0.1969, 0.271, 0.374, 0.1831, 0.0, 0.3169, 0.0, 0.271, 0.374, 0.229, 0.374, 0.1831, 0.0, 0.1831, 1.0, 0.1667, 0.8031, 0.229, 0.626, 0.3333, 0.1969, 0.271, 0.374, 0.3169, 0.0, 0.3957, 0.374, 0.3333, 0.1969, 0.3497, 0.0, 0.3333, 0.8031, 0.271, 0.374, 0.3333, 0.1969, 0.3333, 0.8031, 0.271, 0.626, 0.271, 0.374, 0.3169, 1.0, 0.1831, 1.0, 0.229, 0.626, 0.3169, 1.0, 0.229, 0.626, 0.271, 0.626, 0.3169, 1.0, 0.271, 0.626, 0.3333, 0.8031, 0.3957, 0.626, 0.3333, 0.1969, 0.3957, 0.374, 0.3957, 0.626, 0.3333, 0.8031, 0.3333, 0.1969, 0.4377, 0.374, 0.3957, 0.374, 0.3497, 0.0, 0.4377, 0.374, 0.3497, 0.0, 0.4836, 0.0, 0.3497, 1.0, 0.3333, 0.8031, 0.3957, 0.626, 0.5, 0.1969, 0.4377, 0.374, 0.4836, 0.0, 0.4377, 0.626, 0.4377, 0.374, 0.5, 0.1969, 0.4377, 0.626, 0.3497, 1.0, 0.3957, 0.626, 0.5623, 0.374, 0.5, 0.1969, 0.5164, 0.0, 0.5, 0.8031, 0.4377, 0.626, 0.5, 0.1969, 0.5, 0.8031, 0.5, 0.1969, 0.5623, 0.374, 0.4836, 1.0, 0.3497, 1.0, 0.4377, 0.626, 0.4836, 1.0, 0.4377, 0.626, 0.5, 0.8031, 0.6043, 0.374, 0.5164, 0.0, 0.6503, 0.0, 0.6043, 0.374, 0.5623, 0.374, 0.5164, 0.0, 0.5623, 0.626, 0.5, 0.8031, 0.5623, 0.374, 0.5164, 1.0, 0.5, 0.8031, 0.5623, 0.626, 0.6667, 0.1969, 0.6043, 0.374, 0.6503, 0.0, 0.6043, 0.626, 0.6043, 0.374, 0.6667, 0.1969, 0.729, 0.374, 0.6667, 0.1969, 0.6831, 0.0, 0.6667, 0.8031, 0.6043, 0.626, 0.6667, 0.1969, 0.6503, 1.0, 0.5164, 1.0, 0.5623, 0.626, 0.6503, 1.0, 0.6043, 0.626, 0.6667, 0.8031, 0.6503, 1.0, 0.5623, 0.626, 0.6043, 0.626, 0.729, 0.626, 0.6667, 0.1969, 0.729, 0.374, 0.729, 0.626, 0.6667, 0.8031, 0.6667, 0.1969, 0.771, 0.374, 0.6831, 0.0, 0.8169, 0.0, 0.771, 0.374, 0.729, 0.374, 0.6831, 0.0, 0.6831, 1.0, 0.6667, 0.8031, 0.729, 0.626, 0.8333, 0.1969, 0.771, 0.374, 0.8169, 0.0, 0.771, 0.626, 0.6831, 1.0, 0.729, 0.626, 0.8957, 0.374, 0.8333, 0.1969, 0.8497, 0.0, 0.8333, 0.8031, 0.771, 0.626, 0.771, 0.374, 0.8333, 0.8031, 0.771, 0.374, 0.8333, 0.1969, 0.8333, 0.8031, 0.8333, 0.1969, 0.8957, 0.374, 0.8169, 1.0, 0.6831, 1.0, 0.771, 0.626, 0.8169, 1.0, 0.771, 0.626, 0.8333, 0.8031, 0.9377, 0.374, 0.8497, 0.0, 0.9836, 0.0, 0.9377, 0.374, 0.8957, 0.374, 0.8497, 0.0, 0.8957, 0.626, 0.8333, 0.8031, 0.8957, 0.374, 0.8497, 1.0, 0.8333, 0.8031, 0.8957, 0.626, 1.0, 0.1969, 0.9377, 0.374, 0.9836, 0.0, 0.9377, 0.626, 0.9377, 0.374, 1.0, 0.1969, 1.0, 0.8031, 0.9377, 0.626, 1.0, 0.1969, 0.9836, 1.0, 0.8957, 0.626, 0.9377, 0.626, 0.9836, 1.0, 0.8497, 1.0, 0.8957, 0.626, 0.9836, 1.0, 0.9377, 0.626, 1.0, 0.8031, 0.06234, 0.6778, 0.0, 0.9278, 0.004265, 1.0, 0.1043, 0.6778, 0.06234, 0.6778, 0.004265, 1.0, 0.06234, 0.3222, 0.0, 0.07222, 0.0, 0.9278, 0.06234, 0.3222, 0.004265, 0.0, 0.0, 0.07222, 0.06234, 0.3222, 0.0, 0.9278, 0.06234, 0.6778, 0.1624, 1.0, 0.1043, 0.6778, 0.004265, 1.0, 0.1667, 0.9278, 0.1043, 0.6778, 0.1624, 1.0, 0.229, 0.6778, 0.1667, 0.9278, 0.1709, 1.0, 0.1667, 0.07222, 0.1043, 0.3222, 0.1043, 0.6778, 0.1667, 0.07222, 0.1043, 0.6778, 0.1667, 0.9278, 0.1624, 0.0, 0.06234, 0.3222, 0.1043, 0.3222, 0.1624, 0.0, 0.004265, 0.0, 0.06234, 0.3222, 0.1624, 0.0, 0.1043, 0.3222, 0.1667, 0.07222, 0.271, 0.6778, 0.229, 0.6778, 0.1709, 1.0, 0.229, 0.3222, 0.1709, 0.0, 0.1667, 0.07222, 0.229, 0.3222, 0.1667, 0.9278, 0.229, 0.6778, 0.229, 0.3222, 0.1667, 0.07222, 0.1667, 0.9278, 0.3291, 1.0, 0.271, 0.6778, 0.1709, 1.0, 0.3333, 0.9278, 0.271, 0.6778, 0.3291, 1.0, 0.3957, 0.6778, 0.3333, 0.9278, 0.3376, 1.0, 0.3333, 0.07222, 0.271, 0.6778, 0.3333, 0.9278, 0.3333, 0.07222, 0.271, 0.3222, 0.271, 0.6778, 0.3291, 0.0, 0.271, 0.3222, 0.3333, 0.07222, 0.3291, 0.0, 0.229, 0.3222, 0.271, 0.3222, 0.3291, 0.0, 0.1709, 0.0, 0.229, 0.3222, 0.4377, 0.6778, 0.3957, 0.6778, 0.3376, 1.0, 0.3957, 0.3222, 0.3333, 0.9278, 0.3957, 0.6778, 0.3957, 0.3222, 0.3333, 0.07222, 0.3333, 0.9278, 0.3957, 0.3222, 0.3376, 0.0, 0.3333, 0.07222, 0.4957, 1.0, 0.4377, 0.6778, 0.3376, 1.0, 0.5, 0.9278, 0.4377, 0.6778, 0.4957, 1.0, 0.5623, 0.6778, 0.5, 0.9278, 0.5043, 1.0, 0.5, 0.07222, 0.4377, 0.6778, 0.5, 0.9278, 0.5, 0.07222, 0.4377, 0.3222, 0.4377, 0.6778, 0.4957, 0.0, 0.3376, 0.0, 0.3957, 0.3222, 0.4957, 0.0, 0.4377, 0.3222, 0.5, 0.07222, 0.4957, 0.0, 0.3957, 0.3222, 0.4377, 0.3222, 0.5623, 0.3222, 0.5, 0.9278, 0.5623, 0.6778, 0.5623, 0.3222, 0.5043, 0.0, 0.5, 0.07222, 0.5623, 0.3222, 0.5, 0.07222, 0.5, 0.9278, 0.6624, 1.0, 0.5623, 0.6778, 0.5043, 1.0, 0.6624, 1.0, 0.6043, 0.6778, 0.5623, 0.6778, 0.6667, 0.9278, 0.6043, 0.6778, 0.6624, 1.0, 0.729, 0.6778, 0.6667, 0.9278, 0.6709, 1.0, 0.6667, 0.07222, 0.6043, 0.6778, 0.6667, 0.9278, 0.6667, 0.07222, 0.6043, 0.3222, 0.6043, 0.6778, 0.6624, 0.0, 0.5043, 0.0, 0.5623, 0.3222, 0.6624, 0.0, 0.6043, 0.3222, 0.6667, 0.07222, 0.6624, 0.0, 0.5623, 0.3222, 0.6043, 0.3222, 0.729, 0.3222, 0.6709, 0.0, 0.6667, 0.07222, 0.729, 0.3222, 0.6667, 0.9278, 0.729, 0.6778, 0.729, 0.3222, 0.6667, 0.07222, 0.6667, 0.9278, 0.8291, 1.0, 0.771, 0.6778, 0.729, 0.6778, 0.8291, 1.0, 0.729, 0.6778, 0.6709, 1.0, 0.8333, 0.9278, 0.771, 0.6778, 0.8291, 1.0, 0.771, 0.3222, 0.6709, 0.0, 0.729, 0.3222, 0.771, 0.3222, 0.771, 0.6778, 0.8333, 0.9278, 0.8957, 0.6778, 0.8333, 0.9278, 0.8376, 1.0, 0.8333, 0.07222, 0.771, 0.3222, 0.8333, 0.9278, 0.8291, 0.0, 0.6709, 0.0, 0.771, 0.3222, 0.8291, 0.0, 0.771, 0.3222, 0.8333, 0.07222, 0.8957, 0.3222, 0.8376, 0.0, 0.8333, 0.07222, 0.8957, 0.3222, 0.8333, 0.9278, 0.8957, 0.6778, 0.8957, 0.3222, 0.8333, 0.07222, 0.8333, 0.9278, 0.9377, 0.6778, 0.8957, 0.6778, 0.8376, 1.0, 0.9957, 1.0, 0.9377, 0.6778, 0.8376, 1.0, 1.0, 0.9278, 0.9377, 0.6778, 0.9957, 1.0, 1.0, 0.07222, 0.9377, 0.3222, 0.9377, 0.6778, 1.0, 0.07222, 0.9377, 0.6778, 1.0, 0.9278, 0.9957, 0.0, 0.8957, 0.3222, 0.9377, 0.3222, 0.9957, 0.0, 0.8376, 0.0, 0.8957, 0.3222, 0.9957, 0.0, 0.9377, 0.3222, 1.0, 0.07222, 1.0, 0.0, 0.0, 1.0, 1.0, 1.0, 1.0, 0.0, 0.0, 0.0, 0.0, 1.0, 1.0, 1.0, 0.0, 0.0, 1.0, 0.0, 1.0, 1.0, 0.0, 1.0, 0.0, 0.0, 1.0, 1.0, 1.0, 0.0, 0.0, 0.0, 1.0, 1.0, 0.0, 0.0, 0.0, 1.0, 1.0, 1.0, 0.0, 0.0, 1.0, 0.0, 1.0, 1.0, 0.0, 1.0, 0.0, 0.0, 1.0, 1.0, 0.0, 0.0, 1.0, 0.0, 1.0, 1.0, 0.0, 1.0, 0.0, 0.0, 1.0, 0.0, 0.0, 1.0, 1.0, 1.0, 1.0, 0.0, 0.0, 0.0, 0.0, 1.0, 1.0, 1.0, 1.0, 0.0, 0.0, 0.0, 1.0, 1.0, 0.0, 0.0, 0.0, 1.0, 1.0, 1.0, 0.0, 0.0, 1.0, 0.0, 1.0, 1.0, 0.0, 1.0, 0.0, 0.0, 1.0, 1.0, 0.0, 0.0, 1.0, 0.0, 1.0, 1.0, 0.0, 1.0, 0.0, 0.0, 1.0, 0.0, 0.0, 1.0, 1.0, 1.0, 1.0, 0.0, 0.0, 0.0, 0.0, 1.0, 1.0, 1.0, 1.0, 0.0, 0.0, 0.0, 1.0, 1.0, 0.0, 0.0, 0.0, 1.0, 1.0, 1.0, 0.0, 0.0, 1.0, 0.0, 1.0, 1.0, 0.0, 1.0, 0.0, 0.0, 1.0, 1.0, 0.0, 0.0, 0.0, 1.0, 1.0, 0.0, 0.0, 0.0, 1.0, 1.0, 1.0, 0.0, 0.0, 1.0, 0.0, 0.0, 1.0, 1.0, 0.0, 1.0, 1.0, 0.0, 1.0, 1.0, 0.0, 0.0, 1.0, 0.0, 1.0, 1.0, 0.0, 1.0, 0.0, 0.0, 1.0, 0.0, 0.0, 1.0, 1.0, 1.0, 1.0, 0.0, 0.0, 0.0, 0.0, 1.0, 1.0, 1.0, 0.0, 0.0, 0.0, 1.0, 1.0, 1.0, 1.0, 0.0, 0.0, 0.0, 1.0, 1.0, 0.0, 0.0, 1.0, 0.0, 1.0, 1.0, 0.0, 1.0, 0.0, 0.0, 0.1969, 0.74, 0.0, 0.0, 0.0, 0.74, 1.0, 1.0, 0.1969, 0.74, 0.1969, 1.0, 1.0, 0.0, 0.1969, 0.74, 1.0, 1.0, 1.0, 0.0, 0.0, 0.0, 0.1969, 0.74, 0.1969, 0.74, 0.0, 0.0, 0.0, 0.74, 1.0, 1.0, 0.1969, 0.74, 0.1969, 1.0, 1.0, 0.0, 0.1969, 0.74, 1.0, 1.0, 1.0, 0.0, 0.0, 0.0, 0.1969, 0.74, 0.1969, 0.74, 0.0, 0.74, 0.0, 0.0, 1.0, 0.0, 0.1969, 0.74, 0.0, 0.0, 1.0, 1.0, 0.1969, 1.0, 0.1969, 0.74, 1.0, 1.0, 0.1969, 0.74, 1.0, 0.0, 0.1969, 0.74, 0.0, 0.0, 0.0, 0.74, 1.0, 1.0, 0.1969, 0.74, 0.1969, 1.0, 1.0, 0.0, 0.1969, 0.74, 1.0, 1.0, 1.0, 0.0, 0.0, 0.0, 0.1969, 0.74, 0.1969, 0.74, 0.0, 0.74, 0.0, 0.0, 1.0, 0.0, 0.1969, 0.74, 0.0, 0.0, 1.0, 1.0, 0.1969, 1.0, 0.1969, 0.74, 1.0, 1.0, 0.1969, 0.74, 1.0, 0.0, 0.1969, 0.74, 0.0, 0.0, 0.0, 0.74, 1.0, 1.0, 0.1969, 0.74, 0.1969, 1.0, 1.0, 0.0, 0.1969, 0.74, 1.0, 1.0, 1.0, 0.0, 0.0, 0.0, 0.1969, 0.74, 0.1969, 0.74, 0.0, 0.74, 0.0, 0.0, 1.0, 0.0, 0.1969, 0.74, 0.0, 0.0, 1.0, 1.0, 0.1969, 1.0, 0.1969, 0.74, 1.0, 1.0, 0.1969, 0.74, 1.0, 0.0, 0.1969, 0.74, 0.0, 0.0, 0.0, 0.74, 1.0, 1.0, 0.1969, 0.74, 0.1969, 1.0, 1.0, 0.0, 0.1969, 0.74, 1.0, 1.0, 1.0, 0.0, 0.0, 0.0, 0.1969, 0.74, 0.1969, 0.74, 0.0, 0.74, 0.0, 0.0, 1.0, 0.0, 0.1969, 0.74, 0.0, 0.0, 1.0, 1.0, 0.1969, 1.0, 0.1969, 0.74, 1.0, 1.0, 0.1969, 0.74, 1.0, 0.0, 0.1969, 0.74, 0.0, 0.0, 0.0, 0.74, 1.0, 1.0, 0.1969, 0.74, 0.1969, 1.0, 1.0, 0.0, 0.1969, 0.74, 1.0, 1.0, 1.0, 0.0, 0.0, 0.0, 0.1969, 0.74, 0.1969, 0.74, 0.0, 0.74, 0.0, 0.0, 1.0, 0.0, 0.1969, 0.74, 0.0, 0.0, 1.0, 1.0, 0.1969, 1.0, 0.1969, 0.74, 1.0, 1.0, 0.1969, 0.74, 1.0, 0.0, 0.1969, 0.74, 0.0, 0.74, 0.0, 0.0, 1.0, 0.0, 0.1969, 0.74, 0.0, 0.0, 1.0, 1.0, 0.1969, 1.0, 0.1969, 0.74, 1.0, 1.0, 0.1969, 0.74, 1.0, 0.0, 0.1969, 0.26, 0.0, 0.26, 0.0, 1.0, 1.0, 1.0, 0.1969, 0.26, 0.0, 1.0, 1.0, 0.0, 0.1969, 0.0, 0.1969, 0.26, 1.0, 0.0, 0.1969, 0.26, 1.0, 1.0, 0.1969, 0.26, 0.0, 1.0, 0.0, 0.26, 1.0, 0.0, 0.1969, 0.26, 0.1969, 0.0, 1.0, 1.0, 0.1969, 0.26, 1.0, 0.0, 1.0, 1.0, 0.0, 1.0, 0.1969, 0.26, 0.1969, 0.26, 0.0, 0.26, 0.0, 1.0, 1.0, 1.0, 0.1969, 0.26, 0.0, 1.0, 1.0, 0.0, 0.1969, 0.0, 0.1969, 0.26, 1.0, 0.0, 0.1969, 0.26, 1.0, 1.0, 0.1969, 0.26, 0.0, 1.0, 0.0, 0.26, 1.0, 0.0, 0.1969, 0.26, 0.1969, 0.0, 1.0, 1.0, 0.1969, 0.26, 1.0, 0.0, 1.0, 1.0, 0.0, 1.0, 0.1969, 0.26, 0.1969, 0.26, 0.0, 0.26, 0.0, 1.0, 1.0, 1.0, 0.1969, 0.26, 0.0, 1.0, 1.0, 0.0, 0.1969, 0.0, 0.1969, 0.26, 1.0, 0.0, 0.1969, 0.26, 1.0, 1.0, 0.1969, 0.26, 0.0, 1.0, 0.0, 0.26, 1.0, 0.0, 0.1969, 0.26, 0.1969, 0.0, 1.0, 1.0, 0.1969, 0.26, 1.0, 0.0, 1.0, 1.0, 0.0, 1.0, 0.1969, 0.26, 0.1969, 0.26, 0.0, 0.26, 0.0, 1.0, 1.0, 1.0, 0.1969, 0.26, 0.0, 1.0, 1.0, 0.0, 0.1969, 0.0, 0.1969, 0.26, 1.0, 0.0, 0.1969, 0.26, 1.0, 1.0, 0.1969, 0.26, 0.0, 1.0, 0.0, 0.26, 1.0, 0.0, 0.1969, 0.26, 0.1969, 0.0, 1.0, 1.0, 0.1969, 0.26, 1.0, 0.0, 1.0, 1.0, 0.0, 1.0, 0.1969, 0.26, 0.1969, 0.26, 0.0, 0.26, 0.0, 1.0, 1.0, 1.0, 0.1969, 0.26, 0.0, 1.0, 1.0, 0.0, 0.1969, 0.0, 0.1969, 0.26, 1.0, 0.0, 0.1969, 0.26, 1.0, 1.0, 0.1969, 0.26, 0.0, 1.0, 0.0, 0.26, 1.0, 0.0, 0.1969, 0.26, 0.1969, 0.0, 1.0, 1.0, 0.1969, 0.26, 1.0, 0.0, 1.0, 1.0, 0.0, 1.0, 0.1969, 0.26, 0.1969, 0.26, 0.0, 0.26, 0.0, 1.0, 1.0, 1.0, 0.1969, 0.26, 0.0, 1.0, 1.0, 0.0, 0.1969, 0.0, 0.1969, 0.26, 1.0, 0.0, 0.1969, 0.26, 1.0, 1.0, 0.1969, 0.26, 0.0, 1.0, 0.0, 0.26, 1.0, 0.0, 0.1969, 0.26, 0.1969, 0.0, 1.0, 1.0, 0.1969, 0.26, 1.0, 0.0, 1.0, 1.0, 0.0, 1.0, 0.1969, 0.26, 1.0, 1.0, 1.0, 0.0, 0.0, 0.0, 1.0, 1.0, 0.0, 0.0, 0.0, 1.0, 1.0, 1.0, 0.0, 0.0, 1.0, 0.0, 1.0, 1.0, 0.0, 1.0, 0.0, 0.0, 0.0, 1.0, 1.0, 0.0, 1.0, 1.0, 0.0, 1.0, 0.0, 0.0, 1.0, 0.0, 1.0, 0.0, 0.0, 0.0, 0.07676, 1.0, 1.0, 0.0, 0.07676, 1.0, 0.9232, 1.0, 1.0, 0.0, 0.0, 1.0, 1.0, 1.0, 1.0, 0.0, 0.0, 0.0, 0.0, 1.0, 1.0, 0.0, 0.0, 1.0, 1.0, 1.0, 1.0, 0.0, 0.0, 0.0, 0.0, 1.0, 1.0, 0.0, 0.0, 1.0, 1.0, 1.0, 1.0, 0.0, 0.0, 0.0, 0.0, 1.0, 0.0, 1.0, 1.0, 0.0, 1.0, 1.0, 0.0, 1.0, 0.0, 0.0, 1.0, 0.0, 1.0, 0.0, 0.0, 1.0, 1.0, 1.0, 1.0, 0.0, 0.0, 0.0, 0.0, 1.0, 0.0, 1.0, 1.0, 0.0, 1.0, 1.0, 0.0, 1.0, 0.0, 0.0, 1.0, 0.0, 0.0, 1.0, 1.0, 0.0, 1.0, 1.0, 0.0, 1.0, 0.0, 0.0, 1.0, 0.0, 0.0, 1.0, 1.0, 0.0, 1.0, 1.0, 0.0, 1.0, 0.0, 0.0, 1.0, 0.0, 1.0, 0.0, 0.0, 0.0, 0.07676, 1.0, 1.0, 0.0, 0.07676, 1.0, 0.9232, 1.0, 1.0, 0.0, 0.0, 0.0, 0.07676, 1.0, 1.0, 0.0, 0.07676, 1.0, 0.9232, 1.0, 1.0, 0.0, 0.0, 0.0, 0.07676, 1.0, 1.0, 0.0, 0.07676, 1.0, 0.9232, 1.0, 1.0, 0.0, 0.0, 1.0, 0.0, 0.0, 1.0, 1.0, 0.0, 1.0, 1.0, 0.0, 1.0, 0.0, 0.0, 1.0, 0.0, 0.0, 1.0, 1.0, 0.0, 1.0, 1.0, 0.0, 1.0, 1.0, 0.0, 0.0, 1.0, 0.0, 1.0, 1.0, 0.0, 1.0, 0.0, 0.0, 1.0, 0.0, 0.0, 1.0, 0.0, 0.0, 1.0, 1.0, 0.0, 1.0, 1.0, 0.0, 0.0, 1.0, 1.0, 0.0, 1.0, 1.0, 0.0, 1.0, 0.0, 0.0, 1.0, 0.0, 1.0, 0.0, 0.0, 1.0, 1.0, 1.0, 1.0, 0.0, 0.0, 0.0, 0.0, 1.0, 1.0, 0.0, 0.0, 1.0, 1.0, 1.0, 1.0, 0.0, 0.0, 0.0, 0.0, 1.0, 0.9232, 0.0, 0.0, 1.0, 1.0, 1.0, 0.9232, 0.0, 0.07676, 0.0, 0.0, 1.0, 1.0, 1.0, 0.07676, 0.0, 0.0, 1.0, 0.9232, 0.0, 0.07676, 0.0, 1.0, 1.0, 0.9232, 0.0, 0.0, 1.0, 1.0, 1.0, 0.9232, 0.0, 0.07676, 0.0, 0.0, 1.0, 0.9232, 0.0, 0.0, 1.0, 1.0, 1.0, 0.9232, 0.0, 0.07676, 0.0, 0.0, 1.0, 0.9232, 0.0, 0.0, 1.0, 1.0, 1.0, 0.9232, 0.0, 0.07676, 0.0, 0.0, 1.0, 0.9232, 0.0, 0.0, 1.0, 1.0, 1.0, 0.9232, 0.0, 0.07676, 0.0, 0.0, 1.0, 1.0, 0.0, 0.0, 0.0, 0.07676, 1.0, 1.0, 0.0, 0.07676, 1.0, 0.9232, 1.0, 1.0, 0.0, 0.0, 0.0, 0.07676, 1.0, 1.0, 0.0, 0.07676, 1.0, 0.9232, 1.0, 1.0, 0.0, 0.0, 1.0, 0.0, 0.0, 1.0, 1.0, 0.0, 1.0, 1.0, 0.0, 1.0, 1.0, 0.0, 0.0, 0.0, 1.0, 1.0, 0.0, 0.0, 0.0, 1.0, 1.0, 1.0, 1.0, 0.0, 0.0, 0.0, 1.0, 1.0, 0.0, 0.0, 0.0, 1.0, 1.0, 1.0, 1.0, 0.0, 0.0, 0.0, 1.0, 1.0, 0.0, 0.0, 0.0, 1.0, 1.0, 1.0, 1.0, 0.0, 0.0, 0.0, 1.0, 1.0, 0.0, 0.0, 0.0, 1.0, 1.0, 1.0, 1.0, 0.0, 0.0, 0.0, 1.0, 1.0, 0.0, 0.0, 0.0, 1.0, 1.0, 1.0, 1.0, 0.0, 0.0, 1.0, 0.0, 1.0, 1.0, 0.0, 1.0, 0.0, 0.0, 1.0, 1.0, 1.0, 0.0, 0.0, 0.0, 1.0, 1.0, 0.0, 0.0, 0.0, 1.0, 1.0, 0.0, 0.0, 1.0, 1.0, 1.0, 1.0, 0.0, 0.0, 0.0, 0.0, 1.0, 1.0, 0.0, 0.0, 1.0, 1.0, 1.0, 1.0, 0.0, 0.0, 0.0, 0.0, 1.0, 1.0, 1.0, 0.0, 0.0, 1.0, 0.0, 1.0, 1.0, 0.0, 1.0, 0.0, 0.0])
me_shape_9_indexedfaceset.materials.append(mat_metal_goldpins_1)
me_shape_9_indexedfaceset.materials.append(mat_plastic_matte_black)
me_shape_9_indexedfaceset.update()

# ---- objects
ob_shape_9_indexedfaceset = bpy.data.objects.new('SHAPE_9_IndexedFaceSet', me_shape_9_indexedfaceset)

# ---- transforms, parenting, visibility, modifiers, constraints
ob_shape_9_indexedfaceset.location = (0.0, 3.553e-15, 0.0)
ob_shape_9_indexedfaceset.rotation_euler = (1.571, 0.0, -0.0)
ob_shape_9_indexedfaceset.scale = (2.54, 2.54, 2.54)

# ---- collection membership
col_collection.objects.link(ob_shape_9_indexedfaceset)

# ---- scene / render settings (as saved in the file)
scene.frame_start = 1; scene.frame_end = 250; scene.frame_set(1)
scene.render.engine = 'BLENDER_EEVEE_NEXT'
scene.cycles.sampling_pattern = 'TABULATED_SOBOL'
scene.cycles.use_light_tree = False
scene.view_settings.view_transform = 'Filmic'
bpy.context.view_layer.update()

# ---- added for rendering (the .blend has no active camera and no usable light): camera, sun
cam_auto = bpy.data.cameras.new('AutoCamera')
cam_auto.lens = 50.0
cam_auto.sensor_width = 36.0
cam_auto.clip_end = 1000.0
ob_auto_camera = bpy.data.objects.new('AutoCamera', cam_auto)
scene.collection.objects.link(ob_auto_camera)
ob_auto_camera.location = (17.8422, -21.4107, 16.7738)
ob_auto_camera.rotation_euler = (1.09748, -7.21219e-08, 0.694738)
scene.camera = ob_auto_camera
light_auto_sun = bpy.data.lights.new('AutoSun', 'SUN')
light_auto_sun.energy = 3.0
light_auto_sun.angle = 0.0523599
ob_auto_sun = bpy.data.objects.new('AutoSun', light_auto_sun)
scene.collection.objects.link(ob_auto_sun)
ob_auto_sun.rotation_euler = (0.872665, 0.174533, 0.523599)
bpy.context.view_layer.update()
